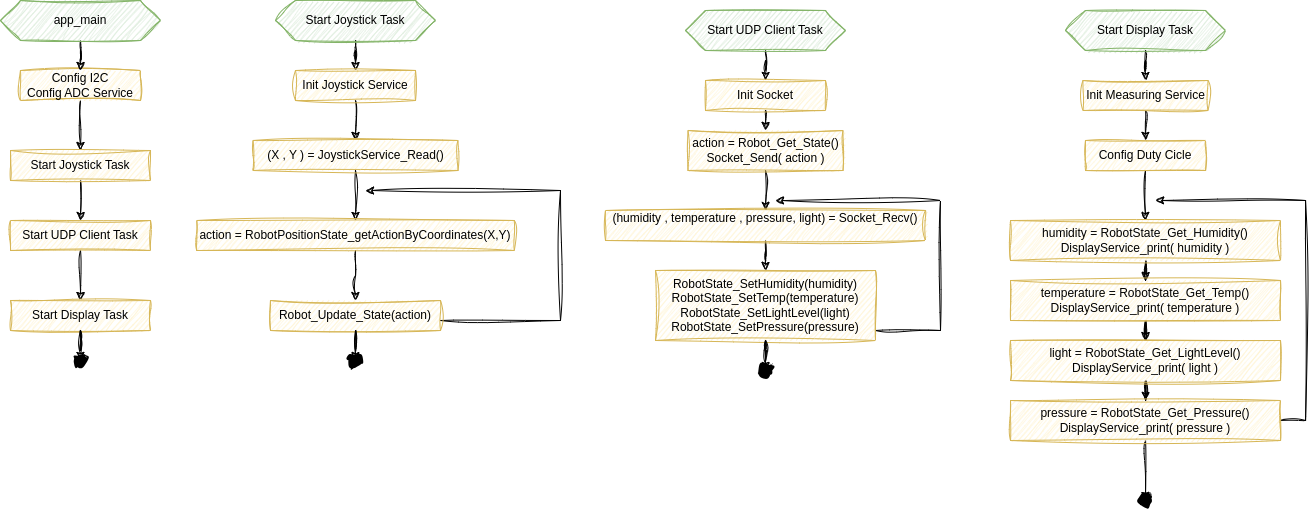

The diagram above was exported from draw.io. Its source (the exported page's mxGraphModel, read from the mxfile embedded in the PNG):
<mxGraphModel dx="1442" dy="916" grid="1" gridSize="10" guides="1" tooltips="1" connect="1" arrows="1" fold="1" page="1" pageScale="1" pageWidth="850" pageHeight="1100" math="0" shadow="0">
  <root>
    <mxCell id="0" />
    <mxCell id="1" parent="0" />
    <mxCell id="2" style="edgeStyle=orthogonalEdgeStyle;rounded=0;orthogonalLoop=1;jettySize=auto;html=1;sketch=1;curveFitting=1;jiggle=2;" edge="1" source="3" target="5" parent="1">
      <mxGeometry relative="1" as="geometry" />
    </mxCell>
    <mxCell id="3" value="Config I2C&lt;div&gt;Config&amp;nbsp;ADC Service&lt;br&gt;&lt;/div&gt;" style="rounded=0;whiteSpace=wrap;html=1;fillColor=#fff2cc;strokeColor=#d6b656;sketch=1;curveFitting=1;jiggle=2;" vertex="1" parent="1">
      <mxGeometry x="60" y="790" width="120" height="30" as="geometry" />
    </mxCell>
    <mxCell id="4" style="edgeStyle=orthogonalEdgeStyle;rounded=0;orthogonalLoop=1;jettySize=auto;html=1;entryX=0.5;entryY=0;entryDx=0;entryDy=0;sketch=1;curveFitting=1;jiggle=2;" edge="1" source="5" target="7" parent="1">
      <mxGeometry relative="1" as="geometry" />
    </mxCell>
    <mxCell id="5" value="Start Joystick Task" style="rounded=0;whiteSpace=wrap;html=1;fillColor=#fff2cc;strokeColor=#d6b656;sketch=1;curveFitting=1;jiggle=2;" vertex="1" parent="1">
      <mxGeometry x="50" y="870" width="140" height="30" as="geometry" />
    </mxCell>
    <mxCell id="6" style="edgeStyle=orthogonalEdgeStyle;rounded=0;orthogonalLoop=1;jettySize=auto;html=1;entryX=0.5;entryY=0;entryDx=0;entryDy=0;sketch=1;curveFitting=1;jiggle=2;" edge="1" source="7" target="8" parent="1">
      <mxGeometry relative="1" as="geometry" />
    </mxCell>
    <mxCell id="7" value="Start UDP Client Task" style="rounded=0;whiteSpace=wrap;html=1;fillColor=#fff2cc;strokeColor=#d6b656;sketch=1;curveFitting=1;jiggle=2;" vertex="1" parent="1">
      <mxGeometry x="50" y="940" width="140" height="30" as="geometry" />
    </mxCell>
    <mxCell id="8" value="Start Display Task" style="rounded=0;whiteSpace=wrap;html=1;fillColor=#fff2cc;strokeColor=#d6b656;sketch=1;curveFitting=1;jiggle=2;" vertex="1" parent="1">
      <mxGeometry x="50" y="1020" width="140" height="30" as="geometry" />
    </mxCell>
    <mxCell id="9" style="edgeStyle=orthogonalEdgeStyle;rounded=0;orthogonalLoop=1;jettySize=auto;html=1;entryX=0.5;entryY=0;entryDx=0;entryDy=0;sketch=1;curveFitting=1;jiggle=2;" edge="1" source="10" target="3" parent="1">
      <mxGeometry relative="1" as="geometry" />
    </mxCell>
    <mxCell id="10" value="app_main" style="shape=hexagon;perimeter=hexagonPerimeter2;whiteSpace=wrap;html=1;fixedSize=1;fillColor=#d5e8d4;strokeColor=#82b366;sketch=1;curveFitting=1;jiggle=2;" vertex="1" parent="1">
      <mxGeometry x="40" y="720" width="160" height="40" as="geometry" />
    </mxCell>
    <mxCell id="11" style="edgeStyle=orthogonalEdgeStyle;rounded=0;orthogonalLoop=1;jettySize=auto;html=1;entryX=0.5;entryY=0;entryDx=0;entryDy=0;exitX=0.5;exitY=1;exitDx=0;exitDy=0;sketch=1;curveFitting=1;jiggle=2;" edge="1" source="20" target="15" parent="1">
      <mxGeometry relative="1" as="geometry" />
    </mxCell>
    <mxCell id="12" style="edgeStyle=orthogonalEdgeStyle;rounded=0;orthogonalLoop=1;jettySize=auto;html=1;entryX=0.5;entryY=0;entryDx=0;entryDy=0;sketch=1;curveFitting=1;jiggle=2;" edge="1" source="13" target="20" parent="1">
      <mxGeometry relative="1" as="geometry" />
    </mxCell>
    <mxCell id="13" value="Start Joystick Task" style="shape=hexagon;perimeter=hexagonPerimeter2;whiteSpace=wrap;html=1;fixedSize=1;fillColor=#d5e8d4;strokeColor=#82b366;sketch=1;curveFitting=1;jiggle=2;" vertex="1" parent="1">
      <mxGeometry x="315" y="720" width="160" height="40" as="geometry" />
    </mxCell>
    <mxCell id="14" style="edgeStyle=orthogonalEdgeStyle;rounded=0;orthogonalLoop=1;jettySize=auto;html=1;entryX=0.5;entryY=0;entryDx=0;entryDy=0;sketch=1;curveFitting=1;jiggle=2;" edge="1" source="15" target="17" parent="1">
      <mxGeometry relative="1" as="geometry" />
    </mxCell>
    <mxCell id="15" value="(X , Y ) = JoystickService_Read()" style="rounded=0;whiteSpace=wrap;html=1;fillColor=#fff2cc;strokeColor=#d6b656;sketch=1;curveFitting=1;jiggle=2;" vertex="1" parent="1">
      <mxGeometry x="292.5" y="860" width="205" height="30" as="geometry" />
    </mxCell>
    <mxCell id="16" style="edgeStyle=orthogonalEdgeStyle;rounded=0;orthogonalLoop=1;jettySize=auto;html=1;entryX=0.5;entryY=0;entryDx=0;entryDy=0;sketch=1;curveFitting=1;jiggle=2;" edge="1" source="17" target="19" parent="1">
      <mxGeometry relative="1" as="geometry" />
    </mxCell>
    <mxCell id="17" value="action = RobotPositionState_getActionByCoordinates(X,Y)" style="rounded=0;whiteSpace=wrap;html=1;fillColor=#fff2cc;strokeColor=#d6b656;sketch=1;curveFitting=1;jiggle=2;" vertex="1" parent="1">
      <mxGeometry x="236.25" y="940" width="317.5" height="30" as="geometry" />
    </mxCell>
    <mxCell id="18" style="edgeStyle=orthogonalEdgeStyle;rounded=0;orthogonalLoop=1;jettySize=auto;html=1;sketch=1;curveFitting=1;jiggle=2;" edge="1" source="19" parent="1">
      <mxGeometry relative="1" as="geometry">
        <mxPoint x="405" y="910" as="targetPoint" />
        <Array as="points">
          <mxPoint x="600" y="1040" />
          <mxPoint x="600" y="910" />
        </Array>
      </mxGeometry>
    </mxCell>
    <mxCell id="19" value="Robot_Update_State(action)" style="rounded=0;whiteSpace=wrap;html=1;fillColor=#fff2cc;strokeColor=#d6b656;sketch=1;curveFitting=1;jiggle=2;" vertex="1" parent="1">
      <mxGeometry x="310" y="1020" width="170" height="30" as="geometry" />
    </mxCell>
    <mxCell id="20" value="Init Joystick Service" style="rounded=0;whiteSpace=wrap;html=1;fillColor=#fff2cc;strokeColor=#d6b656;sketch=1;curveFitting=1;jiggle=2;" vertex="1" parent="1">
      <mxGeometry x="335" y="790" width="120" height="30" as="geometry" />
    </mxCell>
    <mxCell id="21" style="edgeStyle=orthogonalEdgeStyle;rounded=0;orthogonalLoop=1;jettySize=auto;html=1;entryX=0.5;entryY=0;entryDx=0;entryDy=0;exitX=0.5;exitY=1;exitDx=0;exitDy=0;sketch=1;curveFitting=1;jiggle=2;" edge="1" source="30" target="25" parent="1">
      <mxGeometry relative="1" as="geometry" />
    </mxCell>
    <mxCell id="22" style="edgeStyle=orthogonalEdgeStyle;rounded=0;orthogonalLoop=1;jettySize=auto;html=1;entryX=0.5;entryY=0;entryDx=0;entryDy=0;sketch=1;curveFitting=1;jiggle=2;" edge="1" source="23" target="30" parent="1">
      <mxGeometry relative="1" as="geometry" />
    </mxCell>
    <mxCell id="23" value="Start UDP Client Task" style="shape=hexagon;perimeter=hexagonPerimeter2;whiteSpace=wrap;html=1;fixedSize=1;fillColor=#d5e8d4;strokeColor=#82b366;sketch=1;curveFitting=1;jiggle=2;" vertex="1" parent="1">
      <mxGeometry x="725" y="730" width="160" height="40" as="geometry" />
    </mxCell>
    <mxCell id="24" style="edgeStyle=orthogonalEdgeStyle;rounded=0;orthogonalLoop=1;jettySize=auto;html=1;entryX=0.5;entryY=0;entryDx=0;entryDy=0;sketch=1;curveFitting=1;jiggle=2;" edge="1" source="25" target="27" parent="1">
      <mxGeometry relative="1" as="geometry" />
    </mxCell>
    <mxCell id="25" value="&lt;div&gt;action = Robot_Get_State()&lt;/div&gt;Socket_Send( action )" style="rounded=0;whiteSpace=wrap;html=1;fillColor=#fff2cc;strokeColor=#d6b656;sketch=1;curveFitting=1;jiggle=2;" vertex="1" parent="1">
      <mxGeometry x="727.5" y="850" width="155" height="40" as="geometry" />
    </mxCell>
    <mxCell id="26" style="edgeStyle=orthogonalEdgeStyle;rounded=0;orthogonalLoop=1;jettySize=auto;html=1;entryX=0.5;entryY=0;entryDx=0;entryDy=0;sketch=1;curveFitting=1;jiggle=2;" edge="1" source="27" target="29" parent="1">
      <mxGeometry relative="1" as="geometry" />
    </mxCell>
    <mxCell id="27" value="(humidity , temperature , pressure, light)&amp;nbsp;= Socket_Recv()&lt;div&gt;&lt;br&gt;&lt;/div&gt;" style="rounded=0;whiteSpace=wrap;html=1;fillColor=#fff2cc;strokeColor=#d6b656;sketch=1;curveFitting=1;jiggle=2;" vertex="1" parent="1">
      <mxGeometry x="645" y="930" width="320" height="30" as="geometry" />
    </mxCell>
    <mxCell id="28" style="edgeStyle=orthogonalEdgeStyle;rounded=0;orthogonalLoop=1;jettySize=auto;html=1;sketch=1;curveFitting=1;jiggle=2;" edge="1" source="29" parent="1">
      <mxGeometry relative="1" as="geometry">
        <mxPoint x="815" y="920" as="targetPoint" />
        <Array as="points">
          <mxPoint x="980" y="1050" />
          <mxPoint x="980" y="920" />
        </Array>
      </mxGeometry>
    </mxCell>
    <mxCell id="29" value="RobotState_SetHumidity(humidity)&lt;div&gt;RobotState_SetTemp(temperature)&lt;br&gt;&lt;/div&gt;&lt;div&gt;RobotState_SetLightLevel(light)&lt;br&gt;&lt;/div&gt;&lt;div&gt;RobotState_SetPressure(pressure)&lt;br&gt;&lt;/div&gt;" style="rounded=0;whiteSpace=wrap;html=1;fillColor=#fff2cc;strokeColor=#d6b656;sketch=1;curveFitting=1;jiggle=2;" vertex="1" parent="1">
      <mxGeometry x="695" y="990" width="220" height="70" as="geometry" />
    </mxCell>
    <mxCell id="30" value="Init Socket" style="rounded=0;whiteSpace=wrap;html=1;fillColor=#fff2cc;strokeColor=#d6b656;sketch=1;curveFitting=1;jiggle=2;" vertex="1" parent="1">
      <mxGeometry x="745" y="800" width="120" height="30" as="geometry" />
    </mxCell>
    <mxCell id="31" style="edgeStyle=orthogonalEdgeStyle;rounded=0;orthogonalLoop=1;jettySize=auto;html=1;entryX=0.5;entryY=0;entryDx=0;entryDy=0;exitX=0.5;exitY=1;exitDx=0;exitDy=0;sketch=1;curveFitting=1;jiggle=2;" edge="1" source="39" target="35" parent="1">
      <mxGeometry relative="1" as="geometry" />
    </mxCell>
    <mxCell id="32" style="edgeStyle=orthogonalEdgeStyle;rounded=0;orthogonalLoop=1;jettySize=auto;html=1;entryX=0.5;entryY=0;entryDx=0;entryDy=0;sketch=1;curveFitting=1;jiggle=2;" edge="1" source="33" target="39" parent="1">
      <mxGeometry relative="1" as="geometry" />
    </mxCell>
    <mxCell id="33" value="Start Display Task" style="shape=hexagon;perimeter=hexagonPerimeter2;whiteSpace=wrap;html=1;fixedSize=1;fillColor=#d5e8d4;strokeColor=#82b366;sketch=1;curveFitting=1;jiggle=2;" vertex="1" parent="1">
      <mxGeometry x="1105" y="730" width="160" height="40" as="geometry" />
    </mxCell>
    <mxCell id="34" style="edgeStyle=orthogonalEdgeStyle;rounded=0;orthogonalLoop=1;jettySize=auto;html=1;entryX=0.5;entryY=0;entryDx=0;entryDy=0;sketch=1;curveFitting=1;jiggle=2;" edge="1" source="35" target="37" parent="1">
      <mxGeometry relative="1" as="geometry" />
    </mxCell>
    <mxCell id="35" value="Config Duty Cicle" style="rounded=0;whiteSpace=wrap;html=1;fillColor=#fff2cc;strokeColor=#d6b656;sketch=1;curveFitting=1;jiggle=2;" vertex="1" parent="1">
      <mxGeometry x="1125" y="860" width="120" height="30" as="geometry" />
    </mxCell>
    <mxCell id="36" style="edgeStyle=orthogonalEdgeStyle;rounded=0;orthogonalLoop=1;jettySize=auto;html=1;sketch=1;curveFitting=1;jiggle=2;" edge="1" source="37" target="41" parent="1">
      <mxGeometry relative="1" as="geometry" />
    </mxCell>
    <mxCell id="37" value="humidity = RobotState_Get_Humidity()&lt;div&gt;DisplayService_print( humidity )&lt;/div&gt;" style="rounded=0;whiteSpace=wrap;html=1;fillColor=#fff2cc;strokeColor=#d6b656;sketch=1;curveFitting=1;jiggle=2;" vertex="1" parent="1">
      <mxGeometry x="1050" y="940" width="270" height="40" as="geometry" />
    </mxCell>
    <mxCell id="38" style="edgeStyle=orthogonalEdgeStyle;rounded=0;orthogonalLoop=1;jettySize=auto;html=1;sketch=1;curveFitting=1;jiggle=2;exitX=1;exitY=0.5;exitDx=0;exitDy=0;" edge="1" source="45" parent="1">
      <mxGeometry relative="1" as="geometry">
        <mxPoint x="1195" y="920" as="targetPoint" />
        <Array as="points">
          <mxPoint x="1345" y="1140" />
          <mxPoint x="1345" y="920" />
        </Array>
        <mxPoint x="1270" y="1200" as="sourcePoint" />
      </mxGeometry>
    </mxCell>
    <mxCell id="39" value="Init Measuring Service" style="rounded=0;whiteSpace=wrap;html=1;fillColor=#fff2cc;strokeColor=#d6b656;sketch=1;curveFitting=1;jiggle=2;" vertex="1" parent="1">
      <mxGeometry x="1122.5" y="800" width="125" height="30" as="geometry" />
    </mxCell>
    <mxCell id="40" style="edgeStyle=orthogonalEdgeStyle;rounded=0;orthogonalLoop=1;jettySize=auto;html=1;entryX=0.5;entryY=0;entryDx=0;entryDy=0;sketch=1;curveFitting=1;jiggle=2;" edge="1" source="41" target="43" parent="1">
      <mxGeometry relative="1" as="geometry" />
    </mxCell>
    <mxCell id="41" value="temperature = RobotState_Get_Temp()&lt;div&gt;DisplayService_print( temperature&amp;nbsp;)&lt;br&gt;&lt;/div&gt;" style="rounded=0;whiteSpace=wrap;html=1;fillColor=#fff2cc;strokeColor=#d6b656;sketch=1;curveFitting=1;jiggle=2;" vertex="1" parent="1">
      <mxGeometry x="1050" y="1000" width="270" height="40" as="geometry" />
    </mxCell>
    <mxCell id="42" style="edgeStyle=orthogonalEdgeStyle;rounded=0;orthogonalLoop=1;jettySize=auto;html=1;entryX=0.5;entryY=0;entryDx=0;entryDy=0;sketch=1;curveFitting=1;jiggle=2;" edge="1" source="43" target="45" parent="1">
      <mxGeometry relative="1" as="geometry" />
    </mxCell>
    <mxCell id="43" value="light = RobotState_Get_LightLevel()&lt;div&gt;DisplayService_print( light&amp;nbsp;)&lt;br&gt;&lt;/div&gt;" style="rounded=0;whiteSpace=wrap;html=1;fillColor=#fff2cc;strokeColor=#d6b656;sketch=1;curveFitting=1;jiggle=2;" vertex="1" parent="1">
      <mxGeometry x="1050" y="1060" width="270" height="40" as="geometry" />
    </mxCell>
    <mxCell id="44" style="edgeStyle=orthogonalEdgeStyle;rounded=0;orthogonalLoop=1;jettySize=auto;html=1;sketch=1;curveFitting=1;jiggle=2;" edge="1" source="45" target="50" parent="1">
      <mxGeometry relative="1" as="geometry">
        <mxPoint x="1185.0526315789475" y="1190" as="targetPoint" />
      </mxGeometry>
    </mxCell>
    <mxCell id="45" value="pressure = RobotState_Get_Pressure()&lt;div&gt;DisplayService_print( pressure&amp;nbsp;)&lt;br&gt;&lt;/div&gt;" style="rounded=0;whiteSpace=wrap;html=1;fillColor=#fff2cc;strokeColor=#d6b656;sketch=1;curveFitting=1;jiggle=2;" vertex="1" parent="1">
      <mxGeometry x="1050" y="1120" width="270" height="40" as="geometry" />
    </mxCell>
    <mxCell id="46" value="" style="shape=waypoint;sketch=1;fillStyle=solid;size=6;pointerEvents=1;points=[];fillColor=none;resizable=0;rotatable=0;perimeter=centerPerimeter;snapToPoint=1;strokeWidth=5;curveFitting=1;jiggle=2;" vertex="1" parent="1">
      <mxGeometry x="110" y="1070" width="20" height="20" as="geometry" />
    </mxCell>
    <mxCell id="47" style="edgeStyle=orthogonalEdgeStyle;rounded=0;orthogonalLoop=1;jettySize=auto;html=1;entryX=0.347;entryY=0.042;entryDx=0;entryDy=0;entryPerimeter=0;sketch=1;curveFitting=1;jiggle=2;" edge="1" source="8" target="46" parent="1">
      <mxGeometry relative="1" as="geometry" />
    </mxCell>
    <mxCell id="48" value="" style="shape=waypoint;sketch=1;fillStyle=solid;size=6;pointerEvents=1;points=[];fillColor=none;resizable=0;rotatable=0;perimeter=centerPerimeter;snapToPoint=1;strokeWidth=5;curveFitting=1;jiggle=2;" vertex="1" parent="1">
      <mxGeometry x="385" y="1070" width="20" height="20" as="geometry" />
    </mxCell>
    <mxCell id="49" value="" style="shape=waypoint;sketch=1;fillStyle=solid;size=6;pointerEvents=1;points=[];fillColor=none;resizable=0;rotatable=0;perimeter=centerPerimeter;snapToPoint=1;strokeWidth=5;curveFitting=1;jiggle=2;" vertex="1" parent="1">
      <mxGeometry x="795" y="1080" width="20" height="20" as="geometry" />
    </mxCell>
    <mxCell id="50" value="" style="shape=waypoint;sketch=1;fillStyle=solid;size=6;pointerEvents=1;points=[];fillColor=none;resizable=0;rotatable=0;perimeter=centerPerimeter;snapToPoint=1;strokeWidth=5;curveFitting=1;jiggle=2;" vertex="1" parent="1">
      <mxGeometry x="1175" y="1210" width="20" height="20" as="geometry" />
    </mxCell>
    <mxCell id="51" style="edgeStyle=orthogonalEdgeStyle;rounded=0;orthogonalLoop=1;jettySize=auto;html=1;entryX=0.466;entryY=0.279;entryDx=0;entryDy=0;entryPerimeter=0;sketch=1;curveFitting=1;jiggle=2;" edge="1" source="29" target="49" parent="1">
      <mxGeometry relative="1" as="geometry" />
    </mxCell>
    <mxCell id="52" style="edgeStyle=orthogonalEdgeStyle;rounded=0;orthogonalLoop=1;jettySize=auto;html=1;entryX=0.755;entryY=0.2;entryDx=0;entryDy=0;entryPerimeter=0;sketch=1;curveFitting=1;jiggle=2;" edge="1" source="19" target="48" parent="1">
      <mxGeometry relative="1" as="geometry" />
    </mxCell>
  </root>
</mxGraphModel>